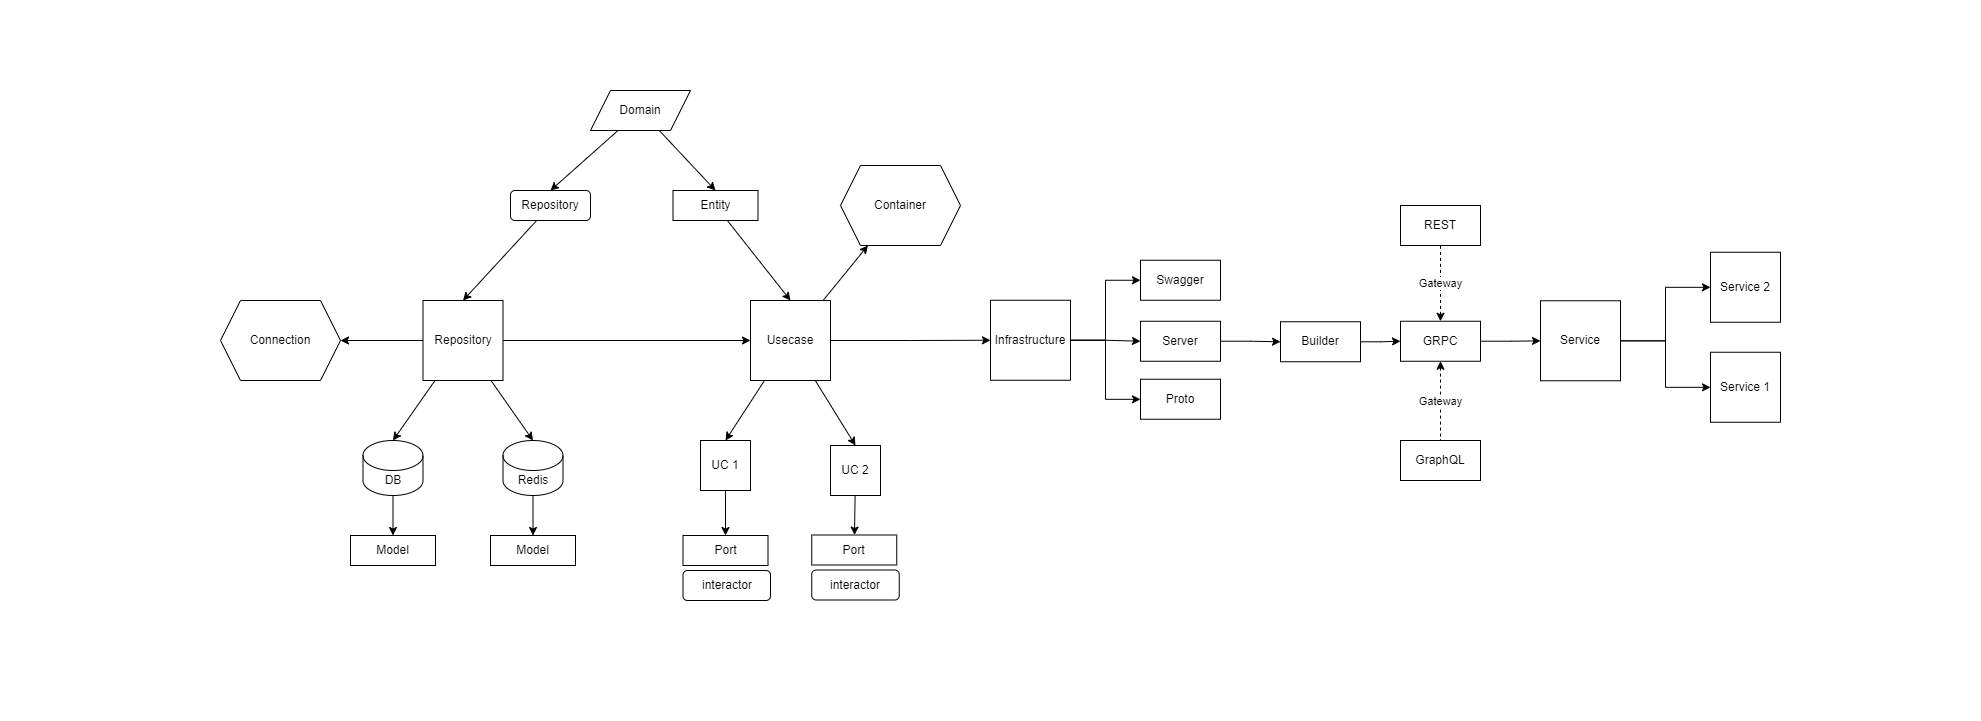

The diagram above was exported from draw.io. Its source (the exported page's mxGraphModel, read from the mxfile embedded in the PNG):
<mxGraphModel dx="1871" dy="1562" grid="1" gridSize="10" guides="1" tooltips="1" connect="1" arrows="1" fold="1" page="1" pageScale="1" pageWidth="850" pageHeight="1100" math="0" shadow="0">
  <root>
    <mxCell id="0" />
    <mxCell id="1" parent="0" />
    <mxCell id="UlJb8ZoLd_JPyEvi6ujE-1" style="edgeStyle=orthogonalEdgeStyle;rounded=0;orthogonalLoop=1;jettySize=auto;html=1;" edge="1" parent="1" source="UlJb8ZoLd_JPyEvi6ujE-5" target="UlJb8ZoLd_JPyEvi6ujE-14">
      <mxGeometry relative="1" as="geometry" />
    </mxCell>
    <mxCell id="UlJb8ZoLd_JPyEvi6ujE-2" style="edgeStyle=none;rounded=0;orthogonalLoop=1;jettySize=auto;html=1;entryX=0.5;entryY=0;entryDx=0;entryDy=0;entryPerimeter=0;" edge="1" parent="1" source="UlJb8ZoLd_JPyEvi6ujE-5" target="UlJb8ZoLd_JPyEvi6ujE-24">
      <mxGeometry relative="1" as="geometry" />
    </mxCell>
    <mxCell id="UlJb8ZoLd_JPyEvi6ujE-3" style="edgeStyle=none;rounded=0;orthogonalLoop=1;jettySize=auto;html=1;entryX=0.5;entryY=0;entryDx=0;entryDy=0;entryPerimeter=0;" edge="1" parent="1" source="UlJb8ZoLd_JPyEvi6ujE-5" target="UlJb8ZoLd_JPyEvi6ujE-27">
      <mxGeometry relative="1" as="geometry" />
    </mxCell>
    <mxCell id="UlJb8ZoLd_JPyEvi6ujE-4" style="edgeStyle=none;rounded=0;orthogonalLoop=1;jettySize=auto;html=1;" edge="1" parent="1" source="UlJb8ZoLd_JPyEvi6ujE-5" target="UlJb8ZoLd_JPyEvi6ujE-40">
      <mxGeometry relative="1" as="geometry" />
    </mxCell>
    <mxCell id="UlJb8ZoLd_JPyEvi6ujE-5" value="Repository" style="whiteSpace=wrap;html=1;aspect=fixed;" vertex="1" parent="1">
      <mxGeometry x="82.5" y="120" width="80" height="80" as="geometry" />
    </mxCell>
    <mxCell id="UlJb8ZoLd_JPyEvi6ujE-6" style="edgeStyle=orthogonalEdgeStyle;rounded=0;orthogonalLoop=1;jettySize=auto;html=1;" edge="1" parent="1" source="UlJb8ZoLd_JPyEvi6ujE-9" target="UlJb8ZoLd_JPyEvi6ujE-48">
      <mxGeometry relative="1" as="geometry" />
    </mxCell>
    <mxCell id="UlJb8ZoLd_JPyEvi6ujE-7" style="edgeStyle=orthogonalEdgeStyle;rounded=0;orthogonalLoop=1;jettySize=auto;html=1;" edge="1" parent="1" source="UlJb8ZoLd_JPyEvi6ujE-9" target="UlJb8ZoLd_JPyEvi6ujE-49">
      <mxGeometry relative="1" as="geometry" />
    </mxCell>
    <mxCell id="UlJb8ZoLd_JPyEvi6ujE-8" style="edgeStyle=orthogonalEdgeStyle;rounded=0;orthogonalLoop=1;jettySize=auto;html=1;" edge="1" parent="1" source="UlJb8ZoLd_JPyEvi6ujE-9" target="UlJb8ZoLd_JPyEvi6ujE-50">
      <mxGeometry relative="1" as="geometry" />
    </mxCell>
    <mxCell id="UlJb8ZoLd_JPyEvi6ujE-9" value="Infrastructure" style="whiteSpace=wrap;html=1;aspect=fixed;" vertex="1" parent="1">
      <mxGeometry x="650" y="119.75" width="80" height="80" as="geometry" />
    </mxCell>
    <mxCell id="UlJb8ZoLd_JPyEvi6ujE-10" style="edgeStyle=none;rounded=0;orthogonalLoop=1;jettySize=auto;html=1;entryX=0.5;entryY=0;entryDx=0;entryDy=0;" edge="1" parent="1" source="UlJb8ZoLd_JPyEvi6ujE-14" target="UlJb8ZoLd_JPyEvi6ujE-29">
      <mxGeometry relative="1" as="geometry" />
    </mxCell>
    <mxCell id="UlJb8ZoLd_JPyEvi6ujE-11" style="edgeStyle=none;rounded=0;orthogonalLoop=1;jettySize=auto;html=1;entryX=0.5;entryY=0;entryDx=0;entryDy=0;" edge="1" parent="1" source="UlJb8ZoLd_JPyEvi6ujE-14" target="UlJb8ZoLd_JPyEvi6ujE-31">
      <mxGeometry relative="1" as="geometry" />
    </mxCell>
    <mxCell id="UlJb8ZoLd_JPyEvi6ujE-12" style="edgeStyle=none;rounded=0;orthogonalLoop=1;jettySize=auto;html=1;" edge="1" parent="1" source="UlJb8ZoLd_JPyEvi6ujE-14" target="UlJb8ZoLd_JPyEvi6ujE-41">
      <mxGeometry relative="1" as="geometry" />
    </mxCell>
    <mxCell id="UlJb8ZoLd_JPyEvi6ujE-13" style="edgeStyle=orthogonalEdgeStyle;rounded=0;orthogonalLoop=1;jettySize=auto;html=1;" edge="1" parent="1" source="UlJb8ZoLd_JPyEvi6ujE-14" target="UlJb8ZoLd_JPyEvi6ujE-9">
      <mxGeometry relative="1" as="geometry" />
    </mxCell>
    <mxCell id="UlJb8ZoLd_JPyEvi6ujE-14" value="Usecase" style="whiteSpace=wrap;html=1;aspect=fixed;" vertex="1" parent="1">
      <mxGeometry x="410" y="120" width="80" height="80" as="geometry" />
    </mxCell>
    <mxCell id="UlJb8ZoLd_JPyEvi6ujE-15" style="edgeStyle=none;rounded=0;orthogonalLoop=1;jettySize=auto;html=1;entryX=0.5;entryY=0;entryDx=0;entryDy=0;" edge="1" parent="1" source="UlJb8ZoLd_JPyEvi6ujE-16" target="UlJb8ZoLd_JPyEvi6ujE-5">
      <mxGeometry relative="1" as="geometry" />
    </mxCell>
    <mxCell id="UlJb8ZoLd_JPyEvi6ujE-16" value="Repository" style="rounded=1;whiteSpace=wrap;html=1;" vertex="1" parent="1">
      <mxGeometry x="170" y="10" width="80" height="30" as="geometry" />
    </mxCell>
    <mxCell id="UlJb8ZoLd_JPyEvi6ujE-17" style="edgeStyle=none;rounded=0;orthogonalLoop=1;jettySize=auto;html=1;entryX=0.5;entryY=0;entryDx=0;entryDy=0;" edge="1" parent="1" source="UlJb8ZoLd_JPyEvi6ujE-19" target="UlJb8ZoLd_JPyEvi6ujE-16">
      <mxGeometry relative="1" as="geometry" />
    </mxCell>
    <mxCell id="UlJb8ZoLd_JPyEvi6ujE-18" style="edgeStyle=none;rounded=0;orthogonalLoop=1;jettySize=auto;html=1;entryX=0.5;entryY=0;entryDx=0;entryDy=0;" edge="1" parent="1" source="UlJb8ZoLd_JPyEvi6ujE-19" target="UlJb8ZoLd_JPyEvi6ujE-21">
      <mxGeometry relative="1" as="geometry" />
    </mxCell>
    <mxCell id="UlJb8ZoLd_JPyEvi6ujE-19" value="Domain" style="shape=parallelogram;perimeter=parallelogramPerimeter;whiteSpace=wrap;html=1;fixedSize=1;" vertex="1" parent="1">
      <mxGeometry x="250" y="-90" width="100" height="40" as="geometry" />
    </mxCell>
    <mxCell id="UlJb8ZoLd_JPyEvi6ujE-20" style="edgeStyle=none;rounded=0;orthogonalLoop=1;jettySize=auto;html=1;entryX=0.5;entryY=0;entryDx=0;entryDy=0;" edge="1" parent="1" source="UlJb8ZoLd_JPyEvi6ujE-21" target="UlJb8ZoLd_JPyEvi6ujE-14">
      <mxGeometry relative="1" as="geometry" />
    </mxCell>
    <mxCell id="UlJb8ZoLd_JPyEvi6ujE-21" value="Entity" style="rounded=0;whiteSpace=wrap;html=1;" vertex="1" parent="1">
      <mxGeometry x="332.5" y="10" width="85" height="30" as="geometry" />
    </mxCell>
    <mxCell id="UlJb8ZoLd_JPyEvi6ujE-22" value="Model" style="rounded=0;whiteSpace=wrap;html=1;" vertex="1" parent="1">
      <mxGeometry x="10" y="355" width="85" height="30" as="geometry" />
    </mxCell>
    <mxCell id="UlJb8ZoLd_JPyEvi6ujE-23" style="edgeStyle=none;rounded=0;orthogonalLoop=1;jettySize=auto;html=1;entryX=0.5;entryY=0;entryDx=0;entryDy=0;" edge="1" parent="1" source="UlJb8ZoLd_JPyEvi6ujE-24" target="UlJb8ZoLd_JPyEvi6ujE-22">
      <mxGeometry relative="1" as="geometry" />
    </mxCell>
    <mxCell id="UlJb8ZoLd_JPyEvi6ujE-24" value="DB" style="shape=cylinder3;whiteSpace=wrap;html=1;boundedLbl=1;backgroundOutline=1;size=15;" vertex="1" parent="1">
      <mxGeometry x="22.5" y="260" width="60" height="55" as="geometry" />
    </mxCell>
    <mxCell id="UlJb8ZoLd_JPyEvi6ujE-25" value="Model" style="rounded=0;whiteSpace=wrap;html=1;" vertex="1" parent="1">
      <mxGeometry x="150" y="355" width="85" height="30" as="geometry" />
    </mxCell>
    <mxCell id="UlJb8ZoLd_JPyEvi6ujE-26" style="edgeStyle=none;rounded=0;orthogonalLoop=1;jettySize=auto;html=1;" edge="1" parent="1" source="UlJb8ZoLd_JPyEvi6ujE-27" target="UlJb8ZoLd_JPyEvi6ujE-25">
      <mxGeometry relative="1" as="geometry" />
    </mxCell>
    <mxCell id="UlJb8ZoLd_JPyEvi6ujE-27" value="Redis" style="shape=cylinder3;whiteSpace=wrap;html=1;boundedLbl=1;backgroundOutline=1;size=15;" vertex="1" parent="1">
      <mxGeometry x="162.5" y="260" width="60" height="55" as="geometry" />
    </mxCell>
    <mxCell id="UlJb8ZoLd_JPyEvi6ujE-28" style="edgeStyle=none;rounded=0;orthogonalLoop=1;jettySize=auto;html=1;entryX=0.5;entryY=0;entryDx=0;entryDy=0;" edge="1" parent="1" source="UlJb8ZoLd_JPyEvi6ujE-29" target="UlJb8ZoLd_JPyEvi6ujE-32">
      <mxGeometry relative="1" as="geometry" />
    </mxCell>
    <mxCell id="UlJb8ZoLd_JPyEvi6ujE-29" value="UC 1" style="whiteSpace=wrap;html=1;aspect=fixed;" vertex="1" parent="1">
      <mxGeometry x="360" y="260" width="50" height="50" as="geometry" />
    </mxCell>
    <mxCell id="UlJb8ZoLd_JPyEvi6ujE-30" style="edgeStyle=none;rounded=0;orthogonalLoop=1;jettySize=auto;html=1;" edge="1" parent="1" source="UlJb8ZoLd_JPyEvi6ujE-31" target="UlJb8ZoLd_JPyEvi6ujE-38">
      <mxGeometry relative="1" as="geometry" />
    </mxCell>
    <mxCell id="UlJb8ZoLd_JPyEvi6ujE-31" value="UC 2" style="whiteSpace=wrap;html=1;aspect=fixed;" vertex="1" parent="1">
      <mxGeometry x="490" y="265" width="50" height="50" as="geometry" />
    </mxCell>
    <mxCell id="UlJb8ZoLd_JPyEvi6ujE-32" value="Port" style="rounded=0;whiteSpace=wrap;html=1;" vertex="1" parent="1">
      <mxGeometry x="342.5" y="355" width="85" height="30" as="geometry" />
    </mxCell>
    <mxCell id="UlJb8ZoLd_JPyEvi6ujE-33" value="interactor" style="rounded=1;whiteSpace=wrap;html=1;" vertex="1" parent="1">
      <mxGeometry x="342.5" y="390" width="87.5" height="30" as="geometry" />
    </mxCell>
    <mxCell id="UlJb8ZoLd_JPyEvi6ujE-34" style="edgeStyle=orthogonalEdgeStyle;rounded=0;orthogonalLoop=1;jettySize=auto;html=1;" edge="1" parent="1" source="UlJb8ZoLd_JPyEvi6ujE-37" target="UlJb8ZoLd_JPyEvi6ujE-44">
      <mxGeometry relative="1" as="geometry" />
    </mxCell>
    <mxCell id="UlJb8ZoLd_JPyEvi6ujE-35" value="Gateway" style="edgeStyle=orthogonalEdgeStyle;rounded=0;orthogonalLoop=1;jettySize=auto;html=1;endArrow=none;endFill=0;dashed=1;startArrow=classic;startFill=1;" edge="1" parent="1" source="UlJb8ZoLd_JPyEvi6ujE-37" target="UlJb8ZoLd_JPyEvi6ujE-55">
      <mxGeometry relative="1" as="geometry" />
    </mxCell>
    <mxCell id="UlJb8ZoLd_JPyEvi6ujE-36" value="Gateway" style="edgeStyle=orthogonalEdgeStyle;rounded=0;orthogonalLoop=1;jettySize=auto;html=1;dashed=1;endArrow=none;endFill=0;startArrow=classic;startFill=1;" edge="1" parent="1" source="UlJb8ZoLd_JPyEvi6ujE-37" target="UlJb8ZoLd_JPyEvi6ujE-54">
      <mxGeometry relative="1" as="geometry" />
    </mxCell>
    <mxCell id="UlJb8ZoLd_JPyEvi6ujE-37" value="GRPC" style="rounded=0;whiteSpace=wrap;html=1;" vertex="1" parent="1">
      <mxGeometry x="1060" y="140.75" width="80" height="40" as="geometry" />
    </mxCell>
    <mxCell id="UlJb8ZoLd_JPyEvi6ujE-38" value="Port" style="rounded=0;whiteSpace=wrap;html=1;" vertex="1" parent="1">
      <mxGeometry x="471.25" y="354.5" width="85" height="30" as="geometry" />
    </mxCell>
    <mxCell id="UlJb8ZoLd_JPyEvi6ujE-39" value="interactor" style="rounded=1;whiteSpace=wrap;html=1;" vertex="1" parent="1">
      <mxGeometry x="471.25" y="389.5" width="87.5" height="30" as="geometry" />
    </mxCell>
    <mxCell id="UlJb8ZoLd_JPyEvi6ujE-40" value="Connection" style="shape=hexagon;perimeter=hexagonPerimeter2;whiteSpace=wrap;html=1;fixedSize=1;" vertex="1" parent="1">
      <mxGeometry x="-120" y="120" width="120" height="80" as="geometry" />
    </mxCell>
    <mxCell id="UlJb8ZoLd_JPyEvi6ujE-41" value="Container" style="shape=hexagon;perimeter=hexagonPerimeter2;whiteSpace=wrap;html=1;fixedSize=1;" vertex="1" parent="1">
      <mxGeometry x="500" y="-15" width="120" height="80" as="geometry" />
    </mxCell>
    <mxCell id="UlJb8ZoLd_JPyEvi6ujE-42" style="edgeStyle=orthogonalEdgeStyle;rounded=0;orthogonalLoop=1;jettySize=auto;html=1;" edge="1" parent="1" source="UlJb8ZoLd_JPyEvi6ujE-44" target="UlJb8ZoLd_JPyEvi6ujE-45">
      <mxGeometry relative="1" as="geometry" />
    </mxCell>
    <mxCell id="UlJb8ZoLd_JPyEvi6ujE-43" style="edgeStyle=orthogonalEdgeStyle;rounded=0;orthogonalLoop=1;jettySize=auto;html=1;" edge="1" parent="1" source="UlJb8ZoLd_JPyEvi6ujE-44" target="UlJb8ZoLd_JPyEvi6ujE-46">
      <mxGeometry relative="1" as="geometry" />
    </mxCell>
    <mxCell id="UlJb8ZoLd_JPyEvi6ujE-44" value="Service" style="whiteSpace=wrap;html=1;aspect=fixed;" vertex="1" parent="1">
      <mxGeometry x="1200" y="120.25" width="80" height="80" as="geometry" />
    </mxCell>
    <mxCell id="UlJb8ZoLd_JPyEvi6ujE-45" value="Service 1" style="whiteSpace=wrap;html=1;aspect=fixed;" vertex="1" parent="1">
      <mxGeometry x="1370" y="171.75" width="70" height="70" as="geometry" />
    </mxCell>
    <mxCell id="UlJb8ZoLd_JPyEvi6ujE-46" value="Service 2" style="whiteSpace=wrap;html=1;aspect=fixed;" vertex="1" parent="1">
      <mxGeometry x="1370" y="71.75" width="70" height="70" as="geometry" />
    </mxCell>
    <mxCell id="UlJb8ZoLd_JPyEvi6ujE-47" style="edgeStyle=orthogonalEdgeStyle;rounded=0;orthogonalLoop=1;jettySize=auto;html=1;" edge="1" parent="1" source="UlJb8ZoLd_JPyEvi6ujE-48" target="UlJb8ZoLd_JPyEvi6ujE-53">
      <mxGeometry relative="1" as="geometry" />
    </mxCell>
    <mxCell id="UlJb8ZoLd_JPyEvi6ujE-48" value="Server" style="rounded=0;whiteSpace=wrap;html=1;" vertex="1" parent="1">
      <mxGeometry x="800" y="140.75" width="80" height="40" as="geometry" />
    </mxCell>
    <mxCell id="UlJb8ZoLd_JPyEvi6ujE-49" value="Swagger" style="rounded=0;whiteSpace=wrap;html=1;" vertex="1" parent="1">
      <mxGeometry x="800" y="79.75" width="80" height="40" as="geometry" />
    </mxCell>
    <mxCell id="UlJb8ZoLd_JPyEvi6ujE-50" value="Proto" style="rounded=0;whiteSpace=wrap;html=1;" vertex="1" parent="1">
      <mxGeometry x="800" y="198.75" width="80" height="40" as="geometry" />
    </mxCell>
    <mxCell id="UlJb8ZoLd_JPyEvi6ujE-52" style="edgeStyle=orthogonalEdgeStyle;rounded=0;orthogonalLoop=1;jettySize=auto;html=1;" edge="1" parent="1" source="UlJb8ZoLd_JPyEvi6ujE-53" target="UlJb8ZoLd_JPyEvi6ujE-37">
      <mxGeometry relative="1" as="geometry" />
    </mxCell>
    <mxCell id="UlJb8ZoLd_JPyEvi6ujE-53" value="Builder" style="rounded=0;whiteSpace=wrap;html=1;" vertex="1" parent="1">
      <mxGeometry x="940" y="141.25" width="80" height="40" as="geometry" />
    </mxCell>
    <mxCell id="UlJb8ZoLd_JPyEvi6ujE-54" value="REST" style="rounded=0;whiteSpace=wrap;html=1;" vertex="1" parent="1">
      <mxGeometry x="1060" y="25" width="80" height="40" as="geometry" />
    </mxCell>
    <mxCell id="UlJb8ZoLd_JPyEvi6ujE-55" value="GraphQL" style="rounded=0;whiteSpace=wrap;html=1;" vertex="1" parent="1">
      <mxGeometry x="1060" y="260" width="80" height="40" as="geometry" />
    </mxCell>
    <mxCell id="UlJb8ZoLd_JPyEvi6ujE-56" value="" style="shape=parallelogram;perimeter=parallelogramPerimeter;whiteSpace=wrap;html=1;fixedSize=1;strokeColor=none;" vertex="1" parent="1">
      <mxGeometry x="250" y="-180" width="100" height="40" as="geometry" />
    </mxCell>
    <mxCell id="UlJb8ZoLd_JPyEvi6ujE-57" value="" style="shape=parallelogram;perimeter=parallelogramPerimeter;whiteSpace=wrap;html=1;fixedSize=1;fillColor=none;strokeColor=none;" vertex="1" parent="1">
      <mxGeometry x="232.5" y="500" width="100" height="40" as="geometry" />
    </mxCell>
    <mxCell id="UlJb8ZoLd_JPyEvi6ujE-58" value="" style="shape=parallelogram;perimeter=parallelogramPerimeter;whiteSpace=wrap;html=1;fixedSize=1;fillColor=none;strokeColor=none;" vertex="1" parent="1">
      <mxGeometry x="-340" y="140.75" width="100" height="40" as="geometry" />
    </mxCell>
    <mxCell id="UlJb8ZoLd_JPyEvi6ujE-59" value="" style="shape=parallelogram;perimeter=parallelogramPerimeter;whiteSpace=wrap;html=1;fixedSize=1;fillColor=none;strokeColor=none;" vertex="1" parent="1">
      <mxGeometry x="1540" y="131.75" width="100" height="40" as="geometry" />
    </mxCell>
  </root>
</mxGraphModel>